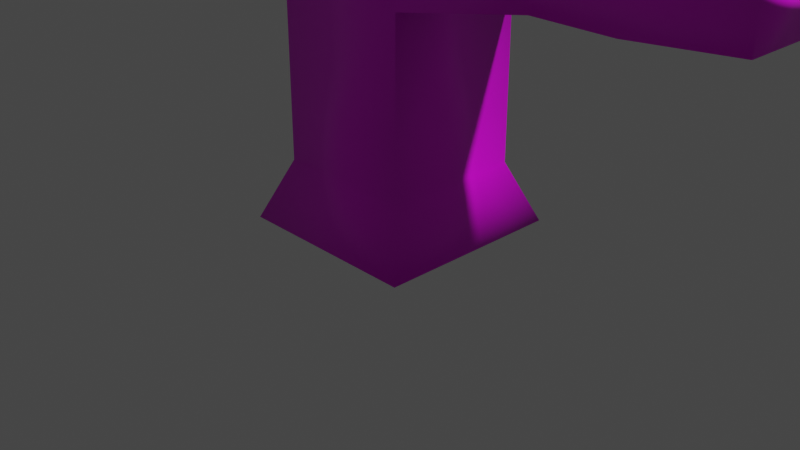 # Source: anim_test.blend  (saved by Blender 2.80.74; exported with 4.5.12 LTS)
import bpy
from mathutils import Matrix  # noqa: F401  (used for matrix-valued properties, if any)

bpy.ops.wm.read_factory_settings(use_empty=True)
scene = bpy.context.scene
scene.name = 'Scene'

# ---- collections
col_collection = bpy.data.collections.new('Collection'); scene.collection.children.link(col_collection)

# ---- images (referenced by path relative to the original .blend; pixels are not part of the script)
import os
ASSET_DIR = os.environ.get("B2B_ASSET_DIR", "")  # directory of the original .blend (textures are referenced by path, not embedded)
HERE = os.path.dirname(os.path.abspath(__file__))  # packed textures are extracted next to this script under _unpacked/

def load_image(name, relpath, width, height, colorspace="sRGB"):
    """Load a texture the original file referenced (path relative to the .blend, or extracted next to this script)."""
    p = next((c for c in (os.path.join(HERE, relpath), os.path.join(ASSET_DIR, relpath)) if relpath and os.path.exists(c)), "")
    if p:
        img = bpy.data.images.load(p, check_existing=True)
        img.name = name
    else:  # same state as the original file: an image datablock whose file is absent (Cycles renders it pink)
        img = bpy.data.images.new(name, width, height)
        img.source = "FILE"
        img.filepath = "//" + (relpath or name)
    img.colorspace_settings.name = colorspace
    return img
img_uv_png = load_image('uv.png', 'uv.png', 1024, 1024, 'sRGB')

# ---- materials (node trees are filled in below, after node groups)
mat_material = bpy.data.materials.new('Material')
mat_material.alpha_threshold = 0.0
mat_material.use_transparent_shadow = False
mat_material.line_color = (0.0, 0.0, 0.0, 1.0)

# ---- material node trees
mat_material.use_nodes = True; mat_material.node_tree.nodes.clear()
_N = mat_material.node_tree.nodes; _L = mat_material.node_tree.links
n0 = _N.new('ShaderNodeOutputMaterial'); n0.name = 'Material Output'; n0.location = (300, 300)
n1 = _N.new('ShaderNodeBsdfPrincipled'); n1.name = 'Principled BSDF'; n1.location = (10, 300)
n1.distribution = 'GGX'
n1.subsurface_method = 'BURLEY'
n1.inputs[2].default_value = 0.4
n1.inputs[3].default_value = 1.45
n1.inputs[27].default_value = (0.0, 0.0, 0.0, 1.0)
n1.inputs[28].default_value = 1.0
n2 = _N.new('ShaderNodeTexImage'); n2.name = 'Image Texture'; n2.location = (-581, 255)
n2.image = img_uv_png
_L.new(n1.outputs[0], n0.inputs[0])
_L.new(n2.outputs[0], n1.inputs[0])
n0.is_active_output = True

# ---- world
world_world = bpy.data.worlds.new('World'); scene.world = world_world
world_world.use_nodes = True; world_world.node_tree.nodes.clear()
_N = world_world.node_tree.nodes; _L = world_world.node_tree.links
n0 = _N.new('ShaderNodeOutputWorld'); n0.name = 'World Output'; n0.location = (300, 300)
n1 = _N.new('ShaderNodeBackground'); n1.name = 'Background'; n1.location = (10, 300)
n1.inputs[0].default_value = (0.05088, 0.05088, 0.05088, 1.0)
_L.new(n1.outputs[0], n0.inputs[0])
n0.is_active_output = True
world_world.color = (0.05088, 0.05088, 0.05088)
world_world.use_sun_shadow = False
world_world.sun_shadow_jitter_overblur = 0.0

# ---- cameras
cam_camera = bpy.data.cameras.new('Camera')
cam_camera.clip_end = 100.0
cam_camera.ortho_scale = 7.314

# ---- lights
light_light = bpy.data.lights.new('Light', 'POINT')
light_light.transmission_factor = 0.0
light_light.energy = 1000.0
light_light.shadow_soft_size = 0.1
light_light.shadow_maximum_resolution = 0.006
light_light.use_absolute_resolution = True

# ---- meshes
me_cube = bpy.data.meshes.new('Cube')
me_cube.from_pydata([(0.7357, 0.7357, 0.6377), (1.0, 1.0, 0.00201), (0.7357, -0.7357, 0.6377), (1.0, -1.0, 0.00201), (-0.7357, 0.7357, 0.6377), (-1.0, 1.0, 0.00201), (-0.7357, -0.7357, 0.6377), (-1.0, -1.0, 0.00201), (0.7357, -0.7357, 1.247), (-0.7357, -0.7357, 1.247), (0.7357, 0.7357, 1.247), (-0.7357, 0.7357, 1.247), (0.7357, -0.7357, 2.421), (-0.7357, -0.7357, 2.421), (0.7357, 0.7357, 2.421), (-0.7357, 0.7357, 2.421), (0.7357, -0.7357, 3.506), (-0.7357, -0.7357, 3.506), (0.7357, 0.7357, 3.506), (-0.7357, 0.7357, 3.506), (0.6075, -0.6075, 4.227), (-0.6075, -0.6075, 4.227), (0.6075, 0.6075, 4.227), (-0.6075, 0.6075, 4.227), (1.963, 0.4906, 2.602), (1.963, -0.4906, 2.602), (1.963, 0.4906, 3.325), (1.963, -0.4906, 3.325), (2.8, 0.4906, 2.602), (2.8, -0.4906, 2.602), (2.8, 0.4906, 3.325), (2.8, -0.4906, 3.325), (3.826, 0.4034, 2.666), (3.826, -0.4034, 2.666), (3.826, 0.4034, 3.261), (3.826, -0.4034, 3.261)], [], [(4, 6, 9, 11), (3, 2, 6, 7), (7, 6, 4, 5), (5, 1, 3, 7), (1, 0, 2, 3), (5, 4, 0, 1), (11, 9, 13, 15), (2, 0, 10, 8), (0, 4, 11, 10), (6, 2, 8, 9), (15, 13, 17, 19), (9, 8, 12, 13), (10, 11, 15, 14), (8, 10, 14, 12), (18, 19, 23, 22), (13, 12, 16, 17), (14, 15, 19, 18), (18, 16, 27, 26), (22, 23, 21, 20), (16, 18, 22, 20), (19, 17, 21, 23), (17, 16, 20, 21), (24, 26, 30, 28), (16, 12, 25, 27), (12, 14, 24, 25), (14, 18, 26, 24), (31, 29, 33, 35), (26, 27, 31, 30), (27, 25, 29, 31), (25, 24, 28, 29), (33, 32, 34, 35), (29, 28, 32, 33), (28, 30, 34, 32), (30, 31, 35, 34)])
me_cube.polygons.foreach_set('use_smooth', [True] * 34)
_uv = me_cube.uv_layers.new(name='UVMap')
_uv.uv.foreach_set('vector', [0.625, 0.75, 0.625, 0.5, 0.625, 0.5, 0.625, 0.75, 0.375, 0.25, 0.625, 0.25, 0.625, 0.5, 0.375, 0.5, 0.375, 0.5, 0.625, 0.5, 0.625, 0.75, 0.375, 0.75, 0.375, 0.75, 0.625, 0.75, 0.625, 1.0, 0.375, 1.0, 0.125, 0.5, 0.375, 0.5, 0.375, 0.75, 0.125, 0.75, 0.625, 0.5, 0.875, 0.5, 0.875, 0.75, 0.625, 0.75, 0.625, 0.75, 0.625, 0.5, 0.625, 0.5, 0.625, 0.75, 0.375, 0.75, 0.375, 0.5, 0.375, 0.5, 0.375, 0.75, 0.875, 0.75, 0.875, 0.5, 0.875, 0.5, 0.875, 0.75, 0.625, 0.5, 0.625, 0.25, 0.625, 0.25, 0.625, 0.5, 0.625, 0.75, 0.625, 0.5, 0.625, 0.5, 0.625, 0.75, 0.625, 0.5, 0.625, 0.25, 0.625, 0.25, 0.625, 0.5, 0.875, 0.75, 0.875, 0.5, 0.875, 0.5, 0.875, 0.75, 0.375, 0.75, 0.375, 0.5, 0.375, 0.5, 0.375, 0.75, 0.875, 0.75, 0.875, 0.5, 0.875, 0.5, 0.875, 0.75, 0.625, 0.5, 0.625, 0.25, 0.625, 0.25, 0.625, 0.5, 0.875, 0.75, 0.875, 0.5, 0.875, 0.5, 0.875, 0.75, 0.375, 0.5, 0.375, 0.75, 0.375, 0.75, 0.375, 0.5, 0.375, 0.0, 0.625, 0.0, 0.625, 0.25, 0.375, 0.25, 0.375, 0.75, 0.375, 0.5, 0.375, 0.5, 0.375, 0.75, 0.625, 0.75, 0.625, 0.5, 0.625, 0.5, 0.625, 0.75, 0.625, 0.5, 0.625, 0.25, 0.625, 0.25, 0.625, 0.5, 0.875, 0.75, 0.875, 0.75, 0.875, 0.75, 0.875, 0.75, 0.625, 0.25, 0.625, 0.25, 0.625, 0.25, 0.625, 0.25, 0.375, 0.75, 0.375, 0.5, 0.375, 0.5, 0.375, 0.75, 0.875, 0.75, 0.875, 0.75, 0.875, 0.75, 0.875, 0.75, 0.625, 0.25, 0.625, 0.25, 0.625, 0.25, 0.625, 0.25, 0.375, 0.5, 0.375, 0.75, 0.375, 0.75, 0.375, 0.5, 0.625, 0.25, 0.625, 0.25, 0.625, 0.25, 0.625, 0.25, 0.375, 0.75, 0.375, 0.5, 0.375, 0.5, 0.375, 0.75, 0.375, 0.75, 0.375, 0.5, 0.375, 0.5, 0.375, 0.75, 0.375, 0.75, 0.375, 0.5, 0.375, 0.5, 0.375, 0.75, 0.875, 0.75, 0.875, 0.75, 0.875, 0.75, 0.875, 0.75, 0.375, 0.5, 0.375, 0.75, 0.375, 0.75, 0.375, 0.5])
me_cube.materials.append(mat_material)
me_cube.use_remesh_preserve_volume = False
me_cube.use_remesh_preserve_attributes = False
me_cube.use_mirror_vertex_groups = False
me_cube.update()
arm_armature = bpy.data.armatures.new('Armature')  # bones are not reproduced

# ---- objects
ob_cube = bpy.data.objects.new('Cube', me_cube)
ob_light = bpy.data.objects.new('Light', light_light)
ob_camera = bpy.data.objects.new('Camera', cam_camera)
ob_armature = bpy.data.objects.new('Armature', arm_armature)

# ---- transforms, parenting, visibility, modifiers, constraints
ob_cube.parent = ob_armature
ob_cube.location = (0.0, 0.0, 0.0)
ob_cube.lock_rotations_4d = False
ob_cube.empty_display_type = 'ARROWS'
ob_cube.lineart.crease_threshold = 0.0
_vg = ob_cube.vertex_groups.new(name='Bone')
for _i, _w in zip([0, 1, 2, 3, 4, 5, 6, 7, 8, 9, 10, 11, 12, 13, 14, 15], [0.9537, 0.978, 0.9533, 0.9772, 0.9551, 0.978, 0.9552, 0.9786, 0.8509, 0.8576, 0.8521, 0.8577, 0.07267, 0.122, 0.0819, 0.1226]): _vg.add([_i], _w, 'REPLACE')
_vg = ob_cube.vertex_groups.new(name='Bone.001')
for _i, _w in zip([4, 6, 9, 11, 12, 13, 14, 15, 17, 19, 21, 23], [0.04492, 0.04484, 0.1424, 0.1423, 0.01867, 0.6831, 0.0281, 0.6837, 0.1249, 0.1216, 0.02136, 0.01722]): _vg.add([_i], _w, 'REPLACE')
_vg = ob_cube.vertex_groups.new(name='Bone.002')
for _i, _w in zip([12, 13, 14, 15, 16, 17, 18, 19, 20, 21, 22, 23, 27], [0.06129, 0.1253, 0.005737, 0.1189, 0.764, 0.873, 0.2343, 0.817, 0.9393, 0.9786, 0.8099, 0.9577, 0.03472]): _vg.add([_i], _w, 'REPLACE')
_vg = ob_cube.vertex_groups.new(name='Bone.003')
for _i, _w in zip([0, 2, 8, 10, 12, 13, 14, 15, 16, 17, 18, 19, 20, 22, 23, 24, 25, 26], [0.04628, 0.04672, 0.1491, 0.1479, 0.7884, 0.06961, 0.8181, 0.07479, 0.1386, 0.002016, 0.6676, 0.06147, 0.05712, 0.1831, 0.02512, 0.05991, 0.0278, 0.05817]): _vg.add([_i], _w, 'REPLACE')
_vg = ob_cube.vertex_groups.new(name='Bone.004')
for _i, _w in zip([12, 14, 16, 18, 20, 22, 24, 25, 26, 27, 28, 29, 30, 31, 32, 33, 34, 35], [0.05894, 0.06615, 0.09739, 0.09817, 0.003623, 0.007025, 0.9401, 0.9722, 0.9418, 0.9653, 0.9048, 0.9586, 0.9045, 0.9546, 0.1057, 0.09207, 0.1159, 0.08857]): _vg.add([_i], _w, 'REPLACE')
_vg = ob_cube.vertex_groups.new(name='Bone.005')
for _i, _w in zip([28, 29, 30, 31, 32, 33, 34, 35], [0.09517, 0.04142, 0.09549, 0.04542, 0.8943, 0.9079, 0.8841, 0.9114]): _vg.add([_i], _w, 'REPLACE')
_m = ob_cube.modifiers.new('Armature', 'ARMATURE')
_m.object = ob_armature
ob_light.location = (4.076, 1.005, 5.904)
ob_light.rotation_euler = (0.6503, 0.05522, 1.866)
ob_light.lock_rotations_4d = False
ob_light.empty_display_type = 'ARROWS'
ob_light.color = (0.0, 0.0, 0.0, 0.0)
ob_light.lineart.crease_threshold = 0.0
ob_camera.location = (7.359, -6.926, 4.958)
ob_camera.rotation_euler = (1.109, 0.0, 0.8149)
ob_camera.lock_rotations_4d = False
ob_camera.empty_display_type = 'ARROWS'
ob_camera.color = (0.0, 0.0, 0.0, 0.0)
ob_camera.display_type = 'WIRE'
ob_camera.lineart.crease_threshold = 0.0
ob_armature.location = (0.0, 0.0, 0.0)
ob_armature.show_in_front = True
ob_armature.lineart.crease_threshold = 0.0

# ---- collection membership
col_collection.objects.link(ob_cube)
col_collection.objects.link(ob_light)
col_collection.objects.link(ob_camera)
col_collection.objects.link(ob_armature)

# ---- scene / render settings (as saved in the file)
scene.camera = ob_camera
scene.frame_start = 1; scene.frame_end = 30; scene.frame_set(30)
scene.render.engine = 'BLENDER_EEVEE_NEXT'
scene.cycles.use_denoising = False
scene.cycles.samples = 128
scene.cycles.sampling_pattern = 'TABULATED_SOBOL'
scene.cycles.use_adaptive_sampling = False
scene.cycles.use_light_tree = False
scene.view_settings.view_transform = 'Filmic'
bpy.context.view_layer.update()
